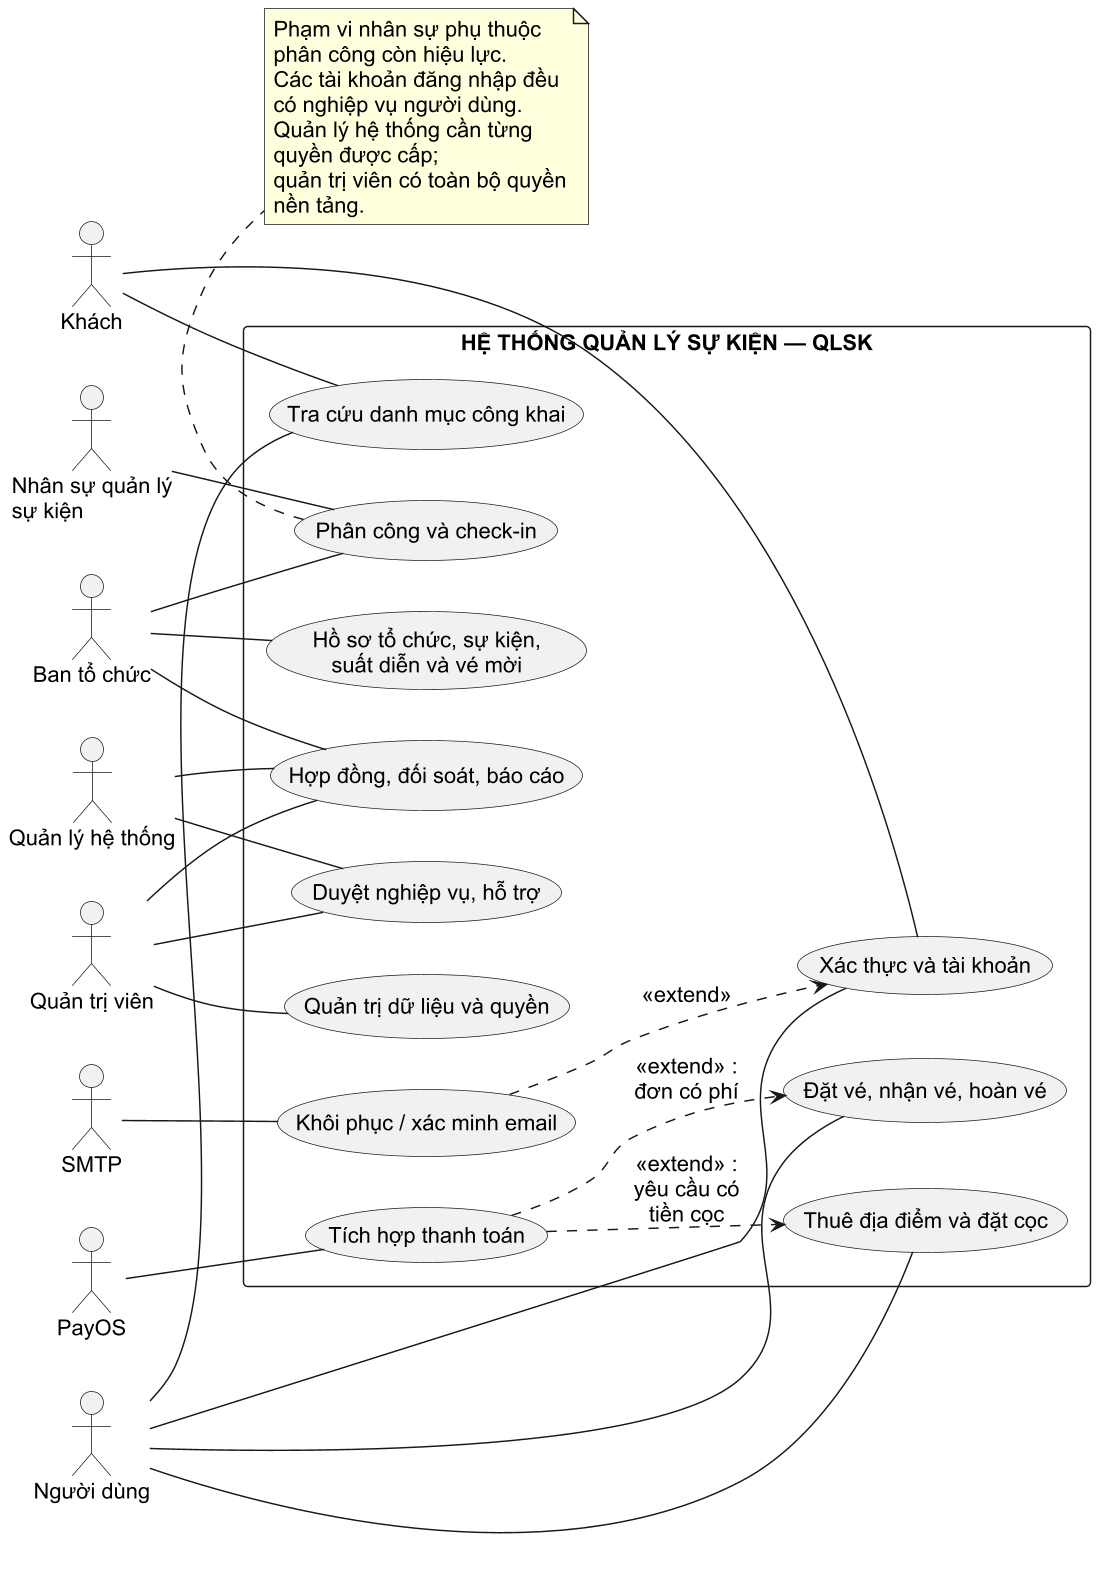

The diagram above was rendered by PlantUML. Its source (embedded in the PNG):
@startuml
skinparam defaultFontName Arial
skinparam defaultFontSize 15
skinparam shadowing false
skinparam dpi 140
skinparam backgroundColor white
skinparam wrapWidth 210
skinparam maxMessageSize 90
left to right direction
actor "Khách" as G
actor "Người dùng" as U
actor "Ban tổ chức" as B
actor "Nhân sự quản lý\nsự kiện" as S
actor "Quản lý hệ thống" as M
actor "Quản trị viên" as A
actor "PayOS" as P
actor "SMTP" as E
rectangle "HỆ THỐNG QUẢN LÝ SỰ KIỆN — QLSK" {
 usecase "Tra cứu danh mục công khai" as C
 usecase "Xác thực và tài khoản" as AUTH
 usecase "Đặt vé, nhận vé, hoàn vé" as T
 usecase "Thuê địa điểm và đặt cọc" as R
 usecase "Hồ sơ tổ chức, sự kiện,\nsuất diễn và vé mời" as EV
 usecase "Phân công và check-in" as CH
 usecase "Duyệt nghiệp vụ, hỗ trợ" as REV
 usecase "Hợp đồng, đối soát, báo cáo" as F
 usecase "Quản trị dữ liệu và quyền" as ADM
 usecase "Tích hợp thanh toán" as PAY
 usecase "Khôi phục / xác minh email" as MAIL
}
G -- C
G -- AUTH
U -- AUTH
U -- C
U -- T
U -- R
B -- EV
B -- CH
B -- F
S -- CH
M -- REV
M -- F
A -- ADM
A -- REV
A -- F
P -- PAY
E -- MAIL
PAY ..> T : <<extend>> : đơn có phí
PAY ..> R : <<extend>> : yêu cầu có tiền cọc
MAIL ..> AUTH : <<extend>>
note bottom of CH
  Phạm vi nhân sự phụ thuộc phân công còn hiệu lực.
  Các tài khoản đăng nhập đều có nghiệp vụ người dùng.
  Quản lý hệ thống cần từng quyền được cấp;
  quản trị viên có toàn bộ quyền nền tảng.
end note
@enduml